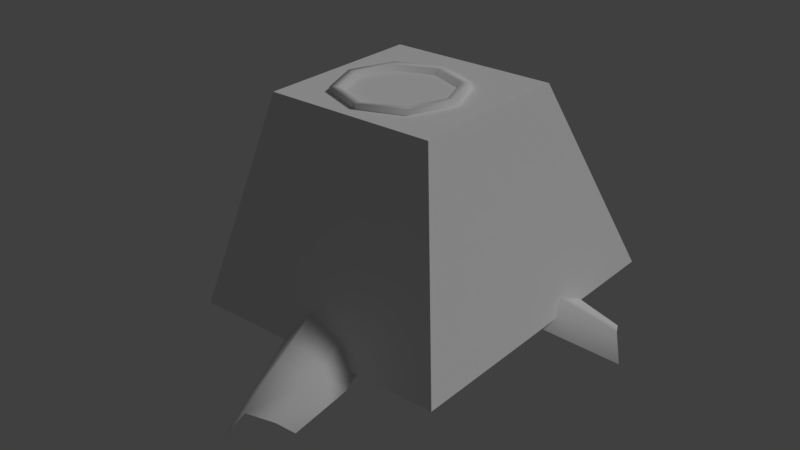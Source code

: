 # Source: tree_3.blend  (saved by Blender 2.79.0; exported with 4.5.12 LTS)
import bpy
from mathutils import Matrix  # noqa: F401  (used for matrix-valued properties, if any)

bpy.ops.wm.read_factory_settings(use_empty=True)
scene = bpy.context.scene
scene.name = 'Scene'

# ---- collections
col_collection_1 = bpy.data.collections.new('Collection 1'); scene.collection.children.link(col_collection_1)

# ---- materials (node trees are filled in below, after node groups)
mat_tree_trunk = bpy.data.materials.new('tree_trunk')
mat_tree_trunk.alpha_threshold = 0.0
mat_tree_trunk.use_transparent_shadow = False
mat_tree_trunk.roughness = 0.5
mat_tree_trunk.specular_intensity = 0.0
mat_tree_trunk.line_color = (0.0, 0.0, 0.0, 1.0)
mat_tree_leaves = bpy.data.materials.new('tree_leaves')
mat_tree_leaves.alpha_threshold = 0.0
mat_tree_leaves.use_transparent_shadow = False
mat_tree_leaves.roughness = 0.5
mat_tree_leaves.specular_intensity = 0.0

# ---- material node trees

# ---- world
world_world = bpy.data.worlds.new('World'); scene.world = world_world
world_world.color = (0.05088, 0.05088, 0.05088)
world_world.use_sun_shadow = False
world_world.sun_shadow_jitter_overblur = 0.0
world_world.cycles.sampling_method = 'MANUAL'

# ---- lights
light_hemi = bpy.data.lights.new('Hemi', 'SUN')
light_hemi.transmission_factor = 0.0
light_hemi.angle = 0.1993
light_hemi.energy = 1.0
light_hemi.shadow_buffer_clip_start = 0.5
light_hemi.shadow_soft_size = 0.1
light_hemi.shadow_cascade_max_distance = 1000.0

# ---- meshes
me_tree3collider = bpy.data.meshes.new('Tree3Collider')
me_tree3collider.from_pydata([(-0.5102, -0.991, 0.0), (0.7171, -0.991, 0.0), (-0.5102, 0.5127, 0.0), (0.7171, 0.5127, 0.0), (-0.425, -0.629, 0.891), (0.4006, -0.629, 0.891), (-0.425, 0.1966, 0.891), (0.4006, 0.1966, 0.891)], [], [(0, 2, 3, 1), (3, 7, 5, 1), (2, 6, 7, 3), (1, 5, 4, 0), (4, 5, 7, 6), (0, 4, 6, 2)])
me_tree3collider.use_remesh_preserve_volume = False
me_tree3collider.use_remesh_preserve_attributes = False
me_tree3collider.use_mirror_vertex_groups = False
me_tree3collider.update()
me_tree3mesh = bpy.data.meshes.new('Tree3Mesh')
me_tree3mesh.from_pydata([(0.4261, -0.3515, 0.01084), (0.3996, -0.4801, 0.02654), (-0.3865, -0.6315, 0.02654), (-0.2329, 0.1554, 0.02654), (-0.4898, -0.3662, 0.02654), (-0.02296, 0.2372, 0.02654), (-0.1686, -0.7164, 0.02654), (0.2702, 0.02526, 0.2104), (0.1828, -0.06223, 0.5446), (0.2702, -0.5611, 0.2104), (0.1828, -0.4737, 0.5446), (-0.3162, -0.5611, 0.2104), (-0.2287, -0.4737, 0.5446), (-0.3162, 0.02526, 0.2104), (-0.2287, -0.06223, 0.5446), (-0.3088, -0.2679, 0.5446), (-0.4304, -0.2679, 0.2104), (0.2629, -0.2679, 0.5446), (0.3656, -0.3016, 0.1918), (-0.02296, 0.1395, 0.2104), (-0.02296, 0.01791, 0.5446), (-0.02296, -0.5538, 0.5446), (0.005769, -0.6354, 0.261), (0.1792, -0.05396, 0.9004), (0.1792, -0.4733, 0.9004), (-0.2401, -0.4733, 0.9004), (-0.2401, -0.05396, 0.9004), (-0.03041, 0.02772, 0.9004), (-0.3217, -0.2636, 0.9004), (0.2609, -0.2636, 0.9004), (-0.03041, -0.5549, 0.9004), (0.2956, -0.8661, -0.004864), (-0.05418, -0.9793, -0.004864), (0.2107, -0.9181, 0.08548), (0.05483, -0.9364, 0.1361), (0.3408, -1.047, -0.04), (0.08021, -1.307, -0.04), (0.2887, -1.132, 0.05034), (0.1579, -1.219, 0.1009), (0.306, -1.286, -0.1133), (0.1186, -1.473, -0.1133), (0.2685, -1.347, -0.04836), (0.1745, -1.41, -0.01198), (0.4233, 0.1382, -0.004864), (0.4929, -0.2229, -0.004864), (0.4646, 0.04751, 0.08548), (0.4636, -0.1094, 0.1361), (0.8414, 0.09718, -0.1133), (1.004, -0.1116, -0.1133), (0.8974, 0.05251, -0.04836), (0.9479, -0.04844, -0.01198), (-0.7119, -0.05681, -0.1133), (-0.5809, 0.2045, -0.1133), (-0.7101, 0.009424, -0.04836), (-0.6268, 0.1222, -0.01198), (-0.02401, -0.2669, 0.8391), (0.1211, -0.1218, 0.8391), (0.1211, -0.412, 0.8391), (-0.1691, -0.412, 0.8391), (-0.1691, -0.1218, 0.8391), (-0.02401, -0.06524, 0.8391), (-0.2257, -0.2669, 0.8391), (0.1777, -0.2669, 0.8391), (-0.02401, -0.4686, 0.8391), (-0.03041, -0.5111, 0.9004), (0.2171, -0.2636, 0.9004), (-0.2779, -0.2636, 0.9004), (-0.03041, -0.01611, 0.9004), (-0.2085, -0.0855, 0.9004), (-0.2085, -0.4417, 0.9004), (0.1477, -0.4417, 0.9004), (0.1477, -0.0855, 0.9004)], [], [(24, 30, 21, 10), (19, 5, 3, 13), (23, 8, 20, 27), (3, 52, 54, 13), (7, 19, 20, 8), (7, 8, 17, 18), (46, 18, 0, 44), (11, 12, 15, 16), (2, 11, 16, 4), (19, 13, 14, 20), (15, 14, 13, 16), (16, 13, 54, 53), (21, 12, 11, 22), (6, 22, 11, 2), (17, 10, 9, 18), (18, 9, 1, 0), (23, 29, 17, 8), (12, 25, 28, 15), (15, 28, 26, 14), (21, 30, 25, 12), (17, 29, 24, 10), (56, 60, 55), (62, 56, 55), (59, 61, 55), (57, 62, 55), (60, 59, 55), (63, 57, 55), (61, 58, 55), (58, 63, 55), (67, 68, 59, 60), (70, 65, 62, 57), (68, 66, 61, 59), (65, 71, 56, 62), (71, 67, 60, 56), (69, 64, 63, 58), (66, 69, 58, 61), (64, 70, 57, 63), (23, 27, 67, 71), (29, 23, 71, 65), (26, 28, 66, 68), (24, 29, 65, 70), (27, 26, 68, 67), (30, 24, 70, 64), (28, 25, 69, 66), (25, 30, 64, 69), (22, 34, 33, 9), (9, 33, 31, 1), (33, 34, 38, 37), (31, 33, 37, 35), (34, 32, 36, 38), (38, 36, 40, 42), (37, 38, 42, 41), (35, 37, 41, 39), (20, 14, 26, 27), (46, 50, 49, 45), (45, 49, 47, 43), (18, 46, 7), (46, 45, 7), (7, 45, 43, 19), (19, 43, 5), (16, 53, 51, 4), (44, 48, 50, 46), (6, 32, 34, 22), (9, 10, 21, 22)])
me_tree3mesh.polygons.foreach_set('use_smooth', [True] * 64)
_uv = me_tree3mesh.uv_layers.new(name='UVMap')
_uv.uv.foreach_set('vector', [0.1487, 0.9035, 0.1306, 0.9106, 0.1178, 0.8441, 0.1358, 0.8219, 0.2184, 0.6763, 0.2216, 0.6293, 0.244, 0.6381, 0.2574, 0.6838, 0.189, 0.8923, 0.1854, 0.7898, 0.2139, 0.7863, 0.2105, 0.8919, 0.245, 0.6388, 0.2763, 0.5931, 0.2825, 0.6054, 0.2574, 0.6838, 0.1786, 0.6751, 0.2184, 0.6763, 0.2139, 0.7863, 0.1854, 0.7898, 0.1786, 0.6751, 0.1854, 0.7898, 0.1588, 0.8028, 0.135, 0.708, 0.147, 0.6562, 0.135, 0.708, 0.1176, 0.6807, 0.1262, 0.6573, 0.3205, 0.7548, 0.2893, 0.8264, 0.2676, 0.8061, 0.2925, 0.7131, 0.3369, 0.7252, 0.3205, 0.7548, 0.2925, 0.7131, 0.3144, 0.6915, 0.2184, 0.6763, 0.2574, 0.6838, 0.2419, 0.7923, 0.2139, 0.7863, 0.2676, 0.8061, 0.2419, 0.7923, 0.2574, 0.6838, 0.2925, 0.7131, 0.2925, 0.7131, 0.2574, 0.6838, 0.2825, 0.6054, 0.2975, 0.6064, 0.3037, 0.8473, 0.2893, 0.8264, 0.3205, 0.7548, 0.3317, 0.8132, 0.3494, 0.763, 0.334, 0.8153, 0.3205, 0.7548, 0.3369, 0.7252, 0.1588, 0.8028, 0.1358, 0.8219, 0.1069, 0.7485, 0.135, 0.708, 0.135, 0.708, 0.1069, 0.7485, 0.1076, 0.6987, 0.1176, 0.6807, 0.189, 0.8923, 0.1679, 0.8974, 0.1588, 0.8028, 0.1854, 0.7898, 0.2893, 0.8264, 0.2715, 0.9072, 0.2527, 0.9, 0.2676, 0.8061, 0.2676, 0.8061, 0.2527, 0.9, 0.232, 0.8937, 0.2419, 0.7923, 0.3037, 0.8473, 0.2869, 0.9133, 0.2715, 0.9072, 0.2893, 0.8264, 0.1588, 0.8028, 0.1679, 0.8974, 0.1487, 0.9035, 0.1358, 0.8219, 0.6069, 0.5537, 0.546, 0.5775, 0.546, 0.4929, 0.6307, 0.4929, 0.6069, 0.5537, 0.546, 0.4929, 0.4852, 0.5537, 0.4614, 0.4929, 0.546, 0.4929, 0.6069, 0.432, 0.6307, 0.4929, 0.546, 0.4929, 0.546, 0.5775, 0.4852, 0.5537, 0.546, 0.4929, 0.546, 0.4082, 0.6069, 0.432, 0.546, 0.4929, 0.4614, 0.4929, 0.4852, 0.432, 0.546, 0.4929, 0.4852, 0.432, 0.546, 0.4082, 0.546, 0.4929, 0.2429, 0.6856, 0.2429, 0.6856, 0.2429, 0.6856, 0.2429, 0.6856, 0.2429, 0.6856, 0.2429, 0.6856, 0.2429, 0.6856, 0.2429, 0.6856, 0.2429, 0.6856, 0.2429, 0.6856, 0.2429, 0.6856, 0.2429, 0.6856, 0.2429, 0.6856, 0.2429, 0.6856, 0.2429, 0.6856, 0.2429, 0.6856, 0.2429, 0.6856, 0.2429, 0.6856, 0.2429, 0.6856, 0.2429, 0.6856, 0.2429, 0.6856, 0.2429, 0.6856, 0.2429, 0.6856, 0.2429, 0.6856, 0.2429, 0.6856, 0.2429, 0.6856, 0.2429, 0.6856, 0.2429, 0.6856, 0.2429, 0.6856, 0.2429, 0.6856, 0.2429, 0.6856, 0.2429, 0.6856, 0.02576, 0.9386, 0.02576, 0.9386, 0.02576, 0.9386, 0.02576, 0.9386, 0.02576, 0.9386, 0.02576, 0.9386, 0.02576, 0.9386, 0.02576, 0.9386, 0.02576, 0.9386, 0.02576, 0.9386, 0.02576, 0.9386, 0.02576, 0.9386, 0.02576, 0.9386, 0.02576, 0.9386, 0.02576, 0.9386, 0.02576, 0.9386, 0.02576, 0.9386, 0.02576, 0.9386, 0.02576, 0.9386, 0.02576, 0.9386, 0.02576, 0.9386, 0.02576, 0.9386, 0.02576, 0.9386, 0.02576, 0.9386, 0.02576, 0.9386, 0.02576, 0.9386, 0.02576, 0.9386, 0.02576, 0.9386, 0.02576, 0.9386, 0.02576, 0.9386, 0.02576, 0.9386, 0.02576, 0.9386, 0.09515, 0.8022, 0.06401, 0.7839, 0.06621, 0.7515, 0.1069, 0.7485, 0.1069, 0.7485, 0.06621, 0.7515, 0.07001, 0.7253, 0.1076, 0.6987, 0.06621, 0.7515, 0.06401, 0.7839, 0.03598, 0.7664, 0.04427, 0.7398, 0.07001, 0.7253, 0.06621, 0.7515, 0.04427, 0.7398, 0.05147, 0.7187, 0.3676, 0.8161, 0.376, 0.7836, 0.4088, 0.8081, 0.3959, 0.8348, 0.3959, 0.8348, 0.4088, 0.8081, 0.4274, 0.8091, 0.4181, 0.8283, 0.04427, 0.7398, 0.03598, 0.7664, 0.01532, 0.7531, 0.02199, 0.7337, 0.05147, 0.7187, 0.04427, 0.7398, 0.02199, 0.7337, 0.02689, 0.717, 0.2139, 0.7863, 0.2419, 0.7923, 0.232, 0.8937, 0.2105, 0.8919, 0.147, 0.6562, 0.1247, 0.5665, 0.136, 0.5581, 0.1621, 0.6286, 0.1621, 0.6286, 0.136, 0.5581, 0.145, 0.551, 0.1735, 0.61, 0.135, 0.708, 0.147, 0.6562, 0.1786, 0.6751, 0.147, 0.6562, 0.1621, 0.6286, 0.1786, 0.6751, 0.1786, 0.6751, 0.1621, 0.6286, 0.1735, 0.61, 0.2184, 0.6763, 0.2184, 0.6763, 0.1735, 0.61, 0.2216, 0.6293, 0.2925, 0.7131, 0.2975, 0.6064, 0.3031, 0.6071, 0.312, 0.6934, 0.1274, 0.6571, 0.119, 0.5654, 0.1247, 0.5665, 0.147, 0.6562, 0.3494, 0.763, 0.376, 0.7836, 0.3676, 0.8161, 0.334, 0.8153, 0.1069, 0.7485, 0.1358, 0.8219, 0.1178, 0.8441, 0.09515, 0.8022])
me_tree3mesh.materials.append(mat_tree_trunk)
me_tree3mesh.materials.append(mat_tree_leaves)
me_tree3mesh.use_remesh_preserve_volume = False
me_tree3mesh.use_remesh_preserve_attributes = False
me_tree3mesh.use_mirror_vertex_groups = False
me_tree3mesh.use_paint_bone_selection = False
me_tree3mesh.use_paint_mask = True
me_tree3mesh.update()

# ---- objects
ob_tree3collider__colonly = bpy.data.objects.new('Tree3Collider -colonly', me_tree3collider)
ob_tree3mesh = bpy.data.objects.new('Tree3Mesh', me_tree3mesh)
ob_hemi = bpy.data.objects.new('Hemi', light_hemi)

# ---- transforms, parenting, visibility, modifiers, constraints
ob_tree3collider__colonly.location = (0.0, 0.0, 0.0)
ob_tree3collider__colonly.display_type = 'WIRE'
ob_tree3collider__colonly.show_name = True
ob_tree3collider__colonly.show_wire = True
ob_tree3collider__colonly.show_all_edges = True
ob_tree3collider__colonly.show_in_front = True
ob_tree3collider__colonly.lineart.crease_threshold = 0.0
ob_tree3mesh.parent = ob_tree3collider__colonly
ob_tree3mesh.location = (0.0, 0.0, 0.0)
ob_tree3mesh.scale = (1.015, 1.015, 1.015)
ob_tree3mesh.lock_rotations_4d = False
ob_tree3mesh.empty_display_type = 'ARROWS'
ob_tree3mesh.lineart.crease_threshold = 0.0
ob_hemi.location = (0.0, 0.0, 0.0)
ob_hemi.rotation_euler = (-0.588, 0.4478, -0.281)
ob_hemi.hide_viewport = True
ob_hemi.lineart.crease_threshold = 0.0

# ---- collection membership
col_collection_1.objects.link(ob_tree3collider__colonly)
col_collection_1.objects.link(ob_tree3mesh)
col_collection_1.objects.link(ob_hemi)

# ---- scene / render settings (as saved in the file)
scene.frame_start = 1; scene.frame_end = 250; scene.frame_set(1)
scene.render.engine = 'BLENDER_EEVEE_NEXT'
scene.render.resolution_percentage = 50
scene.render.dither_intensity = 0.0
scene.cycles.use_denoising = False
scene.cycles.samples = 128
scene.cycles.sampling_pattern = 'TABULATED_SOBOL'
scene.cycles.use_adaptive_sampling = False
scene.cycles.use_light_tree = False
scene.cycles.blur_glossy = 0.0
scene.cycles.sample_clamp_indirect = 0.0
scene.view_settings.view_transform = 'Standard'
bpy.context.view_layer.update()

# ---- added for rendering (the .blend has no active camera): camera
cam_auto = bpy.data.cameras.new('AutoCamera')
cam_auto.lens = 50.0
cam_auto.sensor_width = 36.0
cam_auto.clip_end = 1000.0
ob_auto_camera = bpy.data.objects.new('AutoCamera', cam_auto)
scene.collection.objects.link(ob_auto_camera)
ob_auto_camera.location = (2.78538, -3.65598, 2.50936)
ob_auto_camera.rotation_euler = (1.09748, -7.21219e-08, 0.694738)
scene.camera = ob_auto_camera
bpy.context.view_layer.update()
